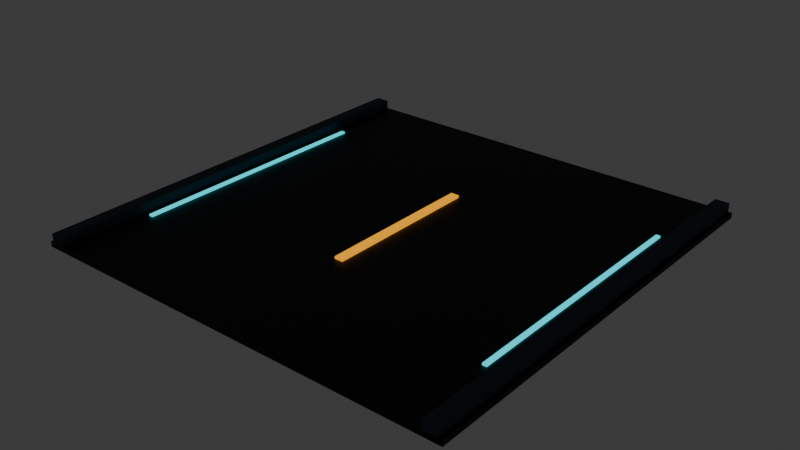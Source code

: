 # Source: road_low.blend  (saved by Blender 4.5.90; exported with 4.5.12 LTS)
import bpy
from mathutils import Matrix  # noqa: F401  (used for matrix-valued properties, if any)

bpy.ops.wm.read_factory_settings(use_empty=True)
scene = bpy.context.scene
scene.name = 'Scene'

# ---- collections
col_collection = bpy.data.collections.new('Collection'); scene.collection.children.link(col_collection)

# ---- materials (node trees are filled in below, after node groups)
mat_dark = bpy.data.materials.new('dark')
mat_dark.diffuse_color = (0.002428, 0.004777, 0.01229, 1.0)
mat_concrete = bpy.data.materials.new('concrete')
mat_concrete.diffuse_color = (0.03434, 0.05613, 0.08228, 1.0)
mat_team = bpy.data.materials.new('team')
mat_team.diffuse_color = (0.0, 0.8714, 1.0, 1.0)
mat_amber = bpy.data.materials.new('amber')
mat_amber.diffuse_color = (1.0, 0.402, 0.0, 1.0)

# ---- material node trees
mat_dark.use_nodes = True; mat_dark.node_tree.nodes.clear()
_N = mat_dark.node_tree.nodes; _L = mat_dark.node_tree.links
n0 = _N.new('ShaderNodeBsdfPrincipled'); n0.name = 'Principled BSDF'; n0.location = (-200, 100)
n0.inputs[0].default_value = (0.002428, 0.004777, 0.01229, 1.0)
n0.inputs[1].default_value = 0.55
n0.inputs[2].default_value = 0.55
n1 = _N.new('ShaderNodeOutputMaterial'); n1.name = 'Material Output'; n1.location = (200, 100)
_L.new(n0.outputs[0], n1.inputs[0])
n1.is_active_output = True
mat_concrete.use_nodes = True; mat_concrete.node_tree.nodes.clear()
_N = mat_concrete.node_tree.nodes; _L = mat_concrete.node_tree.links
n0 = _N.new('ShaderNodeBsdfPrincipled'); n0.name = 'Principled BSDF'; n0.location = (-200, 100)
n0.inputs[0].default_value = (0.03434, 0.05613, 0.08228, 1.0)
n0.inputs[1].default_value = 0.1
n0.inputs[2].default_value = 0.9
n1 = _N.new('ShaderNodeOutputMaterial'); n1.name = 'Material Output'; n1.location = (200, 100)
_L.new(n0.outputs[0], n1.inputs[0])
n1.is_active_output = True
mat_team.use_nodes = True; mat_team.node_tree.nodes.clear()
_N = mat_team.node_tree.nodes; _L = mat_team.node_tree.links
n0 = _N.new('ShaderNodeBsdfPrincipled'); n0.name = 'Principled BSDF'; n0.location = (-200, 100)
n0.inputs[0].default_value = (0.0, 0.8714, 1.0, 1.0)
n0.inputs[1].default_value = 0.1
n0.inputs[2].default_value = 0.9
n0.inputs[27].default_value = (0.0, 0.8714, 1.0, 1.0)
n0.inputs[28].default_value = 1.0
n1 = _N.new('ShaderNodeOutputMaterial'); n1.name = 'Material Output'; n1.location = (200, 100)
_L.new(n0.outputs[0], n1.inputs[0])
n1.is_active_output = True
mat_amber.use_nodes = True; mat_amber.node_tree.nodes.clear()
_N = mat_amber.node_tree.nodes; _L = mat_amber.node_tree.links
n0 = _N.new('ShaderNodeBsdfPrincipled'); n0.name = 'Principled BSDF'; n0.location = (-200, 100)
n0.inputs[0].default_value = (1.0, 0.402, 0.0, 1.0)
n0.inputs[1].default_value = 0.55
n0.inputs[2].default_value = 0.55
n0.inputs[27].default_value = (1.0, 0.402, 0.0, 1.0)
n0.inputs[28].default_value = 1.0
n1 = _N.new('ShaderNodeOutputMaterial'); n1.name = 'Material Output'; n1.location = (200, 100)
_L.new(n0.outputs[0], n1.inputs[0])
n1.is_active_output = True

# ---- world
world_world = bpy.data.worlds.new('World'); scene.world = world_world
world_world.use_nodes = True; world_world.node_tree.nodes.clear()
_N = world_world.node_tree.nodes; _L = world_world.node_tree.links
n0 = _N.new('ShaderNodeOutputWorld'); n0.name = 'World Output'; n0.location = (200, 100)
n1 = _N.new('ShaderNodeBackground'); n1.name = 'Background'; n1.location = (-200, 100)
n1.inputs[0].default_value = (0.05088, 0.05088, 0.05088, 1.0)
_L.new(n1.outputs[0], n0.inputs[0])
n0.is_active_output = True
world_world.color = (0.05088, 0.05088, 0.05088)
world_world.sun_shadow_jitter_overblur = 0.0

# ---- meshes
me_cube_538 = bpy.data.meshes.new('Cube.538')
me_cube_538.from_pydata([(-2.0, -2.0, -0.025), (-2.0, -2.0, 0.025), (-2.0, 2.0, -0.025), (-2.0, 2.0, 0.025), (2.0, -2.0, -0.025), (2.0, -2.0, 0.025), (2.0, 2.0, -0.025), (2.0, 2.0, 0.025)], [], [(0, 1, 3, 2), (2, 3, 7, 6), (6, 7, 5, 4), (4, 5, 1, 0), (2, 6, 4, 0), (7, 3, 1, 5)])
_uv = me_cube_538.uv_layers.new(name='UVMap')
_uv.uv.foreach_set('vector', [0.375, 0.0, 0.625, 0.0, 0.625, 0.25, 0.375, 0.25, 0.375, 0.25, 0.625, 0.25, 0.625, 0.5, 0.375, 0.5, 0.375, 0.5, 0.625, 0.5, 0.625, 0.75, 0.375, 0.75, 0.375, 0.75, 0.625, 0.75, 0.625, 1.0, 0.375, 1.0, 0.125, 0.5, 0.375, 0.5, 0.375, 0.75, 0.125, 0.75, 0.625, 0.5, 0.875, 0.5, 0.875, 0.75, 0.625, 0.75])
me_cube_538.materials.append(mat_dark)
me_cube_538.update()
me_cube_539 = bpy.data.meshes.new('Cube.539')
me_cube_539.from_pydata([(-0.065, -2.0, -0.04), (-0.065, -2.0, 0.04), (-0.065, 2.0, -0.04), (-0.065, 2.0, 0.04), (0.065, -2.0, -0.04), (0.065, -2.0, 0.04), (0.065, 2.0, -0.04), (0.065, 2.0, 0.04)], [], [(0, 1, 3, 2), (2, 3, 7, 6), (6, 7, 5, 4), (4, 5, 1, 0), (2, 6, 4, 0), (7, 3, 1, 5)])
_uv = me_cube_539.uv_layers.new(name='UVMap')
_uv.uv.foreach_set('vector', [0.375, 0.0, 0.625, 0.0, 0.625, 0.25, 0.375, 0.25, 0.375, 0.25, 0.625, 0.25, 0.625, 0.5, 0.375, 0.5, 0.375, 0.5, 0.625, 0.5, 0.625, 0.75, 0.375, 0.75, 0.375, 0.75, 0.625, 0.75, 0.625, 1.0, 0.375, 1.0, 0.125, 0.5, 0.375, 0.5, 0.375, 0.75, 0.125, 0.75, 0.625, 0.5, 0.875, 0.5, 0.875, 0.75, 0.625, 0.75])
me_cube_539.materials.append(mat_concrete)
me_cube_539.update()
me_cube_540 = bpy.data.meshes.new('Cube.540')
me_cube_540.from_pydata([(-0.02, -1.2, -0.0125), (-0.02, -1.2, 0.0125), (-0.02, 1.2, -0.0125), (-0.02, 1.2, 0.0125), (0.02, -1.2, -0.0125), (0.02, -1.2, 0.0125), (0.02, 1.2, -0.0125), (0.02, 1.2, 0.0125)], [], [(0, 1, 3, 2), (2, 3, 7, 6), (6, 7, 5, 4), (4, 5, 1, 0), (2, 6, 4, 0), (7, 3, 1, 5)])
_uv = me_cube_540.uv_layers.new(name='UVMap')
_uv.uv.foreach_set('vector', [0.375, 0.0, 0.625, 0.0, 0.625, 0.25, 0.375, 0.25, 0.375, 0.25, 0.625, 0.25, 0.625, 0.5, 0.375, 0.5, 0.375, 0.5, 0.625, 0.5, 0.625, 0.75, 0.375, 0.75, 0.375, 0.75, 0.625, 0.75, 0.625, 1.0, 0.375, 1.0, 0.125, 0.5, 0.375, 0.5, 0.375, 0.75, 0.125, 0.75, 0.625, 0.5, 0.875, 0.5, 0.875, 0.75, 0.625, 0.75])
me_cube_540.materials.append(mat_team)
me_cube_540.update()
me_cube_541 = bpy.data.meshes.new('Cube.541')
me_cube_541.from_pydata([(-0.065, -2.0, -0.04), (-0.065, -2.0, 0.04), (-0.065, 2.0, -0.04), (-0.065, 2.0, 0.04), (0.065, -2.0, -0.04), (0.065, -2.0, 0.04), (0.065, 2.0, -0.04), (0.065, 2.0, 0.04)], [], [(0, 1, 3, 2), (2, 3, 7, 6), (6, 7, 5, 4), (4, 5, 1, 0), (2, 6, 4, 0), (7, 3, 1, 5)])
_uv = me_cube_541.uv_layers.new(name='UVMap')
_uv.uv.foreach_set('vector', [0.375, 0.0, 0.625, 0.0, 0.625, 0.25, 0.375, 0.25, 0.375, 0.25, 0.625, 0.25, 0.625, 0.5, 0.375, 0.5, 0.375, 0.5, 0.625, 0.5, 0.625, 0.75, 0.375, 0.75, 0.375, 0.75, 0.625, 0.75, 0.625, 1.0, 0.375, 1.0, 0.125, 0.5, 0.375, 0.5, 0.375, 0.75, 0.125, 0.75, 0.625, 0.5, 0.875, 0.5, 0.875, 0.75, 0.625, 0.75])
me_cube_541.materials.append(mat_concrete)
me_cube_541.update()
me_cube_542 = bpy.data.meshes.new('Cube.542')
me_cube_542.from_pydata([(-0.02, -1.2, -0.0125), (-0.02, -1.2, 0.0125), (-0.02, 1.2, -0.0125), (-0.02, 1.2, 0.0125), (0.02, -1.2, -0.0125), (0.02, -1.2, 0.0125), (0.02, 1.2, -0.0125), (0.02, 1.2, 0.0125)], [], [(0, 1, 3, 2), (2, 3, 7, 6), (6, 7, 5, 4), (4, 5, 1, 0), (2, 6, 4, 0), (7, 3, 1, 5)])
_uv = me_cube_542.uv_layers.new(name='UVMap')
_uv.uv.foreach_set('vector', [0.375, 0.0, 0.625, 0.0, 0.625, 0.25, 0.375, 0.25, 0.375, 0.25, 0.625, 0.25, 0.625, 0.5, 0.375, 0.5, 0.375, 0.5, 0.625, 0.5, 0.625, 0.75, 0.375, 0.75, 0.375, 0.75, 0.625, 0.75, 0.625, 1.0, 0.375, 1.0, 0.125, 0.5, 0.375, 0.5, 0.375, 0.75, 0.125, 0.75, 0.625, 0.5, 0.875, 0.5, 0.875, 0.75, 0.625, 0.75])
me_cube_542.materials.append(mat_team)
me_cube_542.update()
me_cube_543 = bpy.data.meshes.new('Cube.543')
me_cube_543.from_pydata([(-0.04, -0.75, -0.0125), (-0.04, -0.75, 0.0125), (-0.04, 0.75, -0.0125), (-0.04, 0.75, 0.0125), (0.04, -0.75, -0.0125), (0.04, -0.75, 0.0125), (0.04, 0.75, -0.0125), (0.04, 0.75, 0.0125)], [], [(0, 1, 3, 2), (2, 3, 7, 6), (6, 7, 5, 4), (4, 5, 1, 0), (2, 6, 4, 0), (7, 3, 1, 5)])
_uv = me_cube_543.uv_layers.new(name='UVMap')
_uv.uv.foreach_set('vector', [0.375, 0.0, 0.625, 0.0, 0.625, 0.25, 0.375, 0.25, 0.375, 0.25, 0.625, 0.25, 0.625, 0.5, 0.375, 0.5, 0.375, 0.5, 0.625, 0.5, 0.625, 0.75, 0.375, 0.75, 0.375, 0.75, 0.625, 0.75, 0.625, 1.0, 0.375, 1.0, 0.125, 0.5, 0.375, 0.5, 0.375, 0.75, 0.125, 0.75, 0.625, 0.5, 0.875, 0.5, 0.875, 0.75, 0.625, 0.75])
me_cube_543.materials.append(mat_amber)
me_cube_543.update()

# ---- objects
ob_road_slab = bpy.data.objects.new('Road slab', me_cube_538)
ob_curb = bpy.data.objects.new('Curb', me_cube_539)
ob_guidance_strip = bpy.data.objects.new('Guidance strip', me_cube_540)
ob_curb_001 = bpy.data.objects.new('Curb.001', me_cube_541)
ob_guidance_strip_001 = bpy.data.objects.new('Guidance strip.001', me_cube_542)
ob_lane_dash = bpy.data.objects.new('Lane dash', me_cube_543)

# ---- transforms, parenting, visibility, modifiers, constraints
ob_road_slab.location = (0.0, 0.0, -0.025)
ob_curb.location = (-1.9, 0.0, 0.04)
ob_guidance_strip.location = (-1.73, 0.0, 0.005)
ob_curb_001.location = (1.9, 0.0, 0.04)
ob_guidance_strip_001.location = (1.73, 0.0, 0.005)
ob_lane_dash.location = (0.0, 0.0, 0.01)

# ---- collection membership
col_collection.objects.link(ob_road_slab)
col_collection.objects.link(ob_curb)
col_collection.objects.link(ob_guidance_strip)
col_collection.objects.link(ob_curb_001)
col_collection.objects.link(ob_guidance_strip_001)
col_collection.objects.link(ob_lane_dash)

# ---- scene / render settings (as saved in the file)
scene.frame_start = 1; scene.frame_end = 250; scene.frame_set(1)
scene.render.engine = 'BLENDER_EEVEE_NEXT'
bpy.context.view_layer.update()

# ---- added for rendering (the .blend has no active camera): camera
cam_auto = bpy.data.cameras.new('AutoCamera')
cam_auto.lens = 50.0
cam_auto.sensor_width = 36.0
cam_auto.clip_end = 1000.0
ob_auto_camera = bpy.data.objects.new('AutoCamera', cam_auto)
scene.collection.objects.link(ob_auto_camera)
ob_auto_camera.location = (5.23524, -6.28229, 4.20319)
ob_auto_camera.rotation_euler = (1.09748, -7.21219e-08, 0.694738)
scene.camera = ob_auto_camera
bpy.context.view_layer.update()
